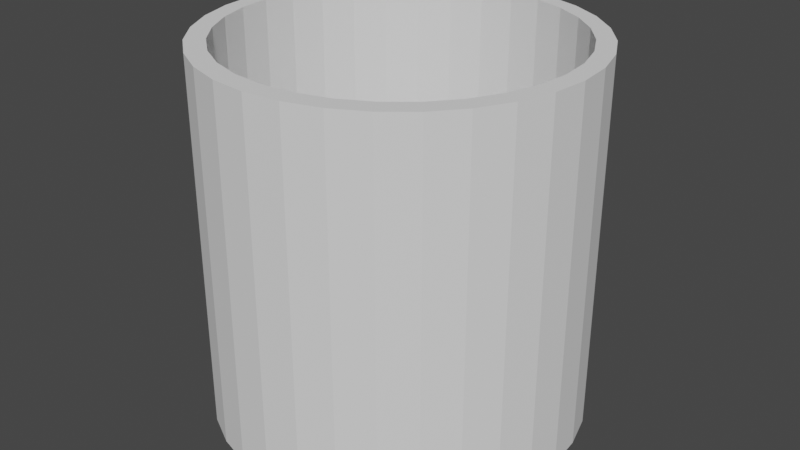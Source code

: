 # Source: pipe.blend  (saved by Blender 2.81.16; exported with 4.5.12 LTS)
import bpy
from mathutils import Matrix  # noqa: F401  (used for matrix-valued properties, if any)

bpy.ops.wm.read_factory_settings(use_empty=True)
scene = bpy.context.scene
scene.name = 'Scene'

# ---- collections
col_collection = bpy.data.collections.new('Collection'); scene.collection.children.link(col_collection)

# ---- world
world_world = bpy.data.worlds.new('World'); scene.world = world_world
world_world.use_nodes = True; world_world.node_tree.nodes.clear()
_N = world_world.node_tree.nodes; _L = world_world.node_tree.links
n0 = _N.new('ShaderNodeOutputWorld'); n0.name = 'World Output'; n0.location = (300, 300)
n1 = _N.new('ShaderNodeBackground'); n1.name = 'Background'; n1.location = (10, 300)
n1.inputs[0].default_value = (0.05088, 0.05088, 0.05088, 1.0)
_L.new(n1.outputs[0], n0.inputs[0])
n0.is_active_output = True
world_world.color = (0.05088, 0.05088, 0.05088)
world_world.use_sun_shadow = False
world_world.sun_shadow_jitter_overblur = 0.0

# ---- meshes
me_cylinder = bpy.data.meshes.new('Cylinder')
me_cylinder.from_pydata([(0.0, 1.0, -1.0), (0.0, 1.0, 1.0), (0.1951, 0.9808, -1.0), (0.1951, 0.9808, 1.0), (0.3827, 0.9239, -1.0), (0.3827, 0.9239, 1.0), (0.5556, 0.8315, -1.0), (0.5556, 0.8315, 1.0), (0.7071, 0.7071, -1.0), (0.7071, 0.7071, 1.0), (0.8315, 0.5556, -1.0), (0.8315, 0.5556, 1.0), (0.9239, 0.3827, -1.0), (0.9239, 0.3827, 1.0), (0.9808, 0.1951, -1.0), (0.9808, 0.1951, 1.0), (1.0, 7.55e-08, -1.0), (1.0, 7.55e-08, 1.0), (0.9808, -0.1951, -1.0), (0.9808, -0.1951, 1.0), (0.9239, -0.3827, -1.0), (0.9239, -0.3827, 1.0), (0.8315, -0.5556, -1.0), (0.8315, -0.5556, 1.0), (0.7071, -0.7071, -1.0), (0.7071, -0.7071, 1.0), (0.5556, -0.8315, -1.0), (0.5556, -0.8315, 1.0), (0.3827, -0.9239, -1.0), (0.3827, -0.9239, 1.0), (0.1951, -0.9808, -1.0), (0.1951, -0.9808, 1.0), (-3.258e-07, -1.0, -1.0), (-3.258e-07, -1.0, 1.0), (-0.1951, -0.9808, -1.0), (-0.1951, -0.9808, 1.0), (-0.3827, -0.9239, -1.0), (-0.3827, -0.9239, 1.0), (-0.5556, -0.8315, -1.0), (-0.5556, -0.8315, 1.0), (-0.7071, -0.7071, -1.0), (-0.7071, -0.7071, 1.0), (-0.8315, -0.5556, -1.0), (-0.8315, -0.5556, 1.0), (-0.9239, -0.3827, -1.0), (-0.9239, -0.3827, 1.0), (-0.9808, -0.1951, -1.0), (-0.9808, -0.1951, 1.0), (-1.0, 9.656e-07, -1.0), (-1.0, 9.656e-07, 1.0), (-0.9808, 0.1951, -1.0), (-0.9808, 0.1951, 1.0), (-0.9239, 0.3827, -1.0), (-0.9239, 0.3827, 1.0), (-0.8315, 0.5556, -1.0), (-0.8315, 0.5556, 1.0), (-0.7071, 0.7071, -1.0), (-0.7071, 0.7071, 1.0), (-0.5556, 0.8315, -1.0), (-0.5556, 0.8315, 1.0), (-0.3827, 0.9239, -1.0), (-0.3827, 0.9239, 1.0), (-0.1951, 0.9808, -1.0), (-0.1951, 0.9808, 1.0), (0.7464, -0.4904, 1.0), (0.7464, -0.4904, -1.0), (-0.001956, 0.9097, 1.0), (-0.001956, 0.9097, -1.0), (-0.1775, 0.8924, 1.0), (-0.1775, 0.8924, -1.0), (-0.3464, 0.8412, 1.0), (-0.3464, 0.8412, -1.0), (-0.8334, -0.3348, 1.0), (-0.8334, -0.3348, -1.0), (-0.7503, -0.4904, 1.0), (-0.7503, -0.4904, -1.0), (-0.8847, -0.1659, 1.0), (-0.8847, -0.1659, -1.0), (-0.6384, -0.6267, 1.0), (-0.6384, -0.6267, -1.0), (-0.1775, -0.873, 1.0), (-0.1775, -0.873, -1.0), (-0.001956, -0.8903, 1.0), (-0.001956, -0.8903, -1.0), (-0.3464, -0.8218, 1.0), (-0.3464, -0.8218, -1.0), (0.8808, 0.1852, 1.0), (0.8808, 0.1852, -1.0), (0.4981, 0.758, 1.0), (0.4981, 0.758, -1.0), (0.898, 0.00966, 1.0), (0.898, 0.00966, -1.0), (0.8295, 0.3541, 1.0), (0.8295, 0.3541, -1.0), (0.1736, -0.873, 1.0), (0.1736, -0.873, -1.0), (-0.6384, 0.6461, 1.0), (-0.6384, 0.6461, -1.0), (-0.502, 0.758, 1.0), (-0.502, 0.758, -1.0), (-0.7503, 0.5097, 1.0), (-0.7503, 0.5097, -1.0), (0.8808, -0.1659, 1.0), (0.8808, -0.1659, -1.0), (0.4981, -0.7387, 1.0), (0.4981, -0.7387, -1.0), (0.6344, -0.6267, 1.0), (0.6344, -0.6267, -1.0), (0.8295, -0.3348, 1.0), (0.8295, -0.3348, -1.0), (0.8978, 0.006816, -1.0), (-0.902, 0.009661, 1.0), (-0.902, 0.009661, -1.0), (-0.9016, 0.006044, -1.0), (-0.502, -0.7387, 1.0), (-0.502, -0.7387, -1.0), (-0.8847, 0.1852, 1.0), (-0.8847, 0.1852, -1.0), (0.6344, 0.6461, 1.0), (0.6344, 0.6461, -1.0), (0.3425, -0.8218, 1.0), (0.3425, -0.8218, -1.0), (0.7464, 0.5097, 1.0), (0.7464, 0.5097, -1.0), (-0.8334, 0.3541, 1.0), (-0.8334, 0.3541, -1.0), (0.3425, 0.8412, 1.0), (0.3425, 0.8412, -1.0), (0.1736, 0.8924, 1.0), (0.1736, 0.8924, -1.0)], [], [(0, 1, 3, 2), (2, 3, 5, 4), (4, 5, 7, 6), (6, 7, 9, 8), (8, 9, 11, 10), (10, 11, 13, 12), (12, 13, 15, 14), (14, 15, 17, 16), (16, 17, 19, 18), (18, 19, 21, 20), (20, 21, 23, 22), (22, 23, 25, 24), (24, 25, 27, 26), (26, 27, 29, 28), (28, 29, 31, 30), (30, 31, 33, 32), (32, 33, 35, 34), (34, 35, 37, 36), (36, 37, 39, 38), (38, 39, 41, 40), (40, 41, 43, 42), (42, 43, 45, 44), (44, 45, 47, 46), (46, 47, 49, 48), (48, 49, 51, 50), (50, 51, 53, 52), (52, 53, 55, 54), (54, 55, 57, 56), (56, 57, 59, 58), (58, 59, 61, 60), (3, 1, 63, 61, 59, 57, 55, 53, 51, 49, 111, 116, 124, 100, 96, 98, 70, 68, 66, 128, 126, 88, 118, 122, 92, 86, 90, 17, 15, 13, 11, 9, 7, 5), (60, 61, 63, 62), (62, 63, 1, 0), (0, 2, 4, 6, 8, 10, 12, 14, 16, 110, 91, 87, 93, 123, 119, 89, 127, 129, 67, 69, 71, 99, 97, 101, 125, 117, 112, 113, 48, 50, 52, 54, 56, 58, 60, 62), (48, 113, 77, 73, 75, 79, 115, 85, 81, 83, 95, 121, 105, 107, 65, 109, 103, 110, 16, 18, 20, 22, 24, 26, 28, 30, 32, 34, 36, 38, 40, 42, 44, 46), (103, 102, 90, 91, 110), (107, 106, 64, 65), (65, 64, 108, 109), (117, 116, 111, 112), (87, 86, 92, 93), (91, 90, 86, 87), (123, 122, 118, 119), (67, 66, 68, 69), (81, 80, 82, 83), (101, 100, 124, 125), (83, 82, 94, 95), (17, 90, 102, 108, 64, 106, 104, 120, 94, 82, 80, 84, 114, 78, 74, 72, 76, 111, 49, 47, 45, 43, 41, 39, 37, 35, 33, 31, 29, 27, 25, 23, 21, 19), (69, 68, 70, 71), (119, 118, 88, 89), (115, 114, 84, 85), (89, 88, 126, 127), (105, 104, 106, 107), (99, 98, 96, 97), (125, 124, 116, 117), (121, 120, 104, 105), (79, 78, 114, 115), (73, 72, 74, 75), (129, 128, 66, 67), (93, 92, 122, 123), (112, 111, 76, 77, 113), (109, 108, 102, 103), (85, 84, 80, 81), (71, 70, 98, 99), (127, 126, 128, 129), (95, 94, 120, 121), (77, 76, 72, 73), (97, 96, 100, 101), (75, 74, 78, 79)])
_uv = me_cylinder.uv_layers.new(name='UVMap')
_uv.uv.foreach_set('vector', [1.0, 0.5, 1.0, 1.0, 0.9688, 1.0, 0.9688, 0.5, 0.9688, 0.5, 0.9688, 1.0, 0.9375, 1.0, 0.9375, 0.5, 0.9375, 0.5, 0.9375, 1.0, 0.9062, 1.0, 0.9062, 0.5, 0.9062, 0.5, 0.9062, 1.0, 0.875, 1.0, 0.875, 0.5, 0.875, 0.5, 0.875, 1.0, 0.8438, 1.0, 0.8438, 0.5, 0.8438, 0.5, 0.8438, 1.0, 0.8125, 1.0, 0.8125, 0.5, 0.8125, 0.5, 0.8125, 1.0, 0.7812, 1.0, 0.7812, 0.5, 0.7812, 0.5, 0.7812, 1.0, 0.75, 1.0, 0.75, 0.5, 0.75, 0.5, 0.75, 1.0, 0.7188, 1.0, 0.7188, 0.5, 0.7188, 0.5, 0.7188, 1.0, 0.6875, 1.0, 0.6875, 0.5, 0.6875, 0.5, 0.6875, 1.0, 0.6562, 1.0, 0.6562, 0.5, 0.6562, 0.5, 0.6562, 1.0, 0.625, 1.0, 0.625, 0.5, 0.625, 0.5, 0.625, 1.0, 0.5938, 1.0, 0.5938, 0.5, 0.5938, 0.5, 0.5938, 1.0, 0.5625, 1.0, 0.5625, 0.5, 0.5625, 0.5, 0.5625, 1.0, 0.5312, 1.0, 0.5312, 0.5, 0.5312, 0.5, 0.5312, 1.0, 0.5, 1.0, 0.5, 0.5, 0.5, 0.5, 0.5, 1.0, 0.4688, 1.0, 0.4688, 0.5, 0.4688, 0.5, 0.4688, 1.0, 0.4375, 1.0, 0.4375, 0.5, 0.4375, 0.5, 0.4375, 1.0, 0.4062, 1.0, 0.4062, 0.5, 0.4062, 0.5, 0.4062, 1.0, 0.375, 1.0, 0.375, 0.5, 0.375, 0.5, 0.375, 1.0, 0.3438, 1.0, 0.3438, 0.5, 0.3438, 0.5, 0.3438, 1.0, 0.3125, 1.0, 0.3125, 0.5, 0.3125, 0.5, 0.3125, 1.0, 0.2812, 1.0, 0.2812, 0.5, 0.2812, 0.5, 0.2812, 1.0, 0.25, 1.0, 0.25, 0.5, 0.25, 0.5, 0.25, 1.0, 0.2188, 1.0, 0.2188, 0.5, 0.2188, 0.5, 0.2188, 1.0, 0.1875, 1.0, 0.1875, 0.5, 0.1875, 0.5, 0.1875, 1.0, 0.1562, 1.0, 0.1562, 0.5, 0.1562, 0.5, 0.1562, 1.0, 0.125, 1.0, 0.125, 0.5, 0.125, 0.5, 0.125, 1.0, 0.09375, 1.0, 0.09375, 0.5, 0.09375, 0.5, 0.09375, 1.0, 0.0625, 1.0, 0.0625, 0.5, 0.2968, 0.4854, 0.25, 0.49, 0.2032, 0.4854, 0.1582, 0.4717, 0.1167, 0.4496, 0.08029, 0.4197, 0.05045, 0.3833, 0.02827, 0.3418, 0.01461, 0.2968, 0.01, 0.25, 0.03353, 0.2523, 0.03768, 0.2945, 0.04997, 0.335, 0.06993, 0.3723, 0.0968, 0.4051, 0.1295, 0.4319, 0.1669, 0.4519, 0.2074, 0.4642, 0.2495, 0.4683, 0.2917, 0.4642, 0.3322, 0.4519, 0.3695, 0.4319, 0.4023, 0.4051, 0.4291, 0.3723, 0.4491, 0.335, 0.4614, 0.2945, 0.4655, 0.2523, 0.49, 0.25, 0.4854, 0.2968, 0.4717, 0.3418, 0.4496, 0.3833, 0.4197, 0.4197, 0.3833, 0.4496, 0.3418, 0.4717, 0.0625, 0.5, 0.0625, 1.0, 0.03125, 1.0, 0.03125, 0.5, 0.03125, 0.5, 0.03125, 1.0, 0.0, 1.0, 0.0, 0.5, 0.75, 0.49, 0.7968, 0.4854, 0.8418, 0.4717, 0.8833, 0.4496, 0.9197, 0.4197, 0.9496, 0.3833, 0.9717, 0.3418, 0.9854, 0.2968, 0.99, 0.25, 0.9655, 0.2516, 0.9655, 0.2523, 0.9614, 0.2945, 0.9491, 0.335, 0.9291, 0.3723, 0.9023, 0.4051, 0.8695, 0.4319, 0.8322, 0.4519, 0.7917, 0.4642, 0.7495, 0.4683, 0.7074, 0.4642, 0.6669, 0.4519, 0.6295, 0.4319, 0.5968, 0.4051, 0.5699, 0.3723, 0.55, 0.335, 0.5377, 0.2945, 0.5335, 0.2523, 0.5336, 0.2515, 0.51, 0.25, 0.5146, 0.2968, 0.5283, 0.3418, 0.5504, 0.3833, 0.5803, 0.4197, 0.6167, 0.4496, 0.6582, 0.4717, 0.7032, 0.4854, 0.51, 0.25, 0.5336, 0.2515, 0.5377, 0.2102, 0.55, 0.1697, 0.5699, 0.1323, 0.5968, 0.09958, 0.6295, 0.07272, 0.6669, 0.05276, 0.7074, 0.04047, 0.7495, 0.03632, 0.7917, 0.04047, 0.8322, 0.05276, 0.8695, 0.07272, 0.9023, 0.09958, 0.9291, 0.1323, 0.9491, 0.1697, 0.9614, 0.2102, 0.9655, 0.2516, 0.99, 0.25, 0.9854, 0.2032, 0.9717, 0.1582, 0.9496, 0.1167, 0.9197, 0.08029, 0.8833, 0.05045, 0.8418, 0.02827, 0.7968, 0.01461, 0.75, 0.01, 0.7032, 0.01461, 0.6582, 0.02827, 0.6167, 0.05045, 0.5803, 0.08029, 0.5504, 0.1167, 0.5283, 0.1582, 0.5146, 0.2032, 0.7188, 0.5318, 0.7188, 0.9864, 0.75, 0.9864, 0.75, 0.5318, 0.7495, 0.5318, 0.625, 0.5318, 0.625, 0.9864, 0.6562, 0.9864, 0.6562, 0.5318, 0.6562, 0.5318, 0.6562, 0.9864, 0.6875, 0.9864, 0.6875, 0.5318, 0.2188, 0.5318, 0.2188, 0.9864, 0.25, 0.9864, 0.25, 0.5318, 0.7812, 0.5318, 0.7813, 0.9864, 0.8125, 0.9864, 0.8125, 0.5318, 0.75, 0.5318, 0.75, 0.9864, 0.7813, 0.9864, 0.7812, 0.5318, 0.8438, 0.5318, 0.8438, 0.9864, 0.875, 0.9864, 0.875, 0.5318, 0.0, 0.5318, 0.0, 0.9864, 0.03125, 0.9864, 0.03125, 0.5318, 0.4688, 0.5318, 0.4688, 0.9864, 0.5, 0.9864, 0.5, 0.5318, 0.1562, 0.5318, 0.1562, 0.9864, 0.1875, 0.9864, 0.1875, 0.5318, 0.5, 0.5318, 0.5, 0.9864, 0.5312, 0.9864, 0.5312, 0.5318, 0.49, 0.25, 0.4655, 0.2523, 0.4614, 0.2102, 0.4491, 0.1697, 0.4291, 0.1323, 0.4023, 0.09958, 0.3695, 0.07272, 0.3322, 0.05276, 0.2917, 0.04047, 0.2495, 0.03632, 0.2074, 0.04047, 0.1669, 0.05276, 0.1295, 0.07272, 0.0968, 0.09958, 0.06993, 0.1323, 0.04997, 0.1697, 0.03768, 0.2102, 0.03353, 0.2523, 0.01, 0.25, 0.01461, 0.2032, 0.02827, 0.1582, 0.05045, 0.1167, 0.08029, 0.08029, 0.1167, 0.05045, 0.1582, 0.02827, 0.2032, 0.01461, 0.25, 0.01, 0.2968, 0.01461, 0.3418, 0.02827, 0.3833, 0.05045, 0.4197, 0.08029, 0.4496, 0.1167, 0.4717, 0.1582, 0.4854, 0.2032, 0.03125, 0.5318, 0.03125, 0.9864, 0.0625, 0.9864, 0.0625, 0.5318, 0.875, 0.5318, 0.875, 0.9864, 0.9062, 0.9864, 0.9062, 0.5318, 0.4062, 0.5318, 0.4063, 0.9864, 0.4375, 0.9864, 0.4375, 0.5318, 0.9062, 0.5318, 0.9062, 0.9864, 0.9375, 0.9864, 0.9375, 0.5318, 0.5938, 0.5318, 0.5938, 0.9864, 0.625, 0.9864, 0.625, 0.5318, 0.09375, 0.5318, 0.09375, 0.9864, 0.125, 0.9864, 0.125, 0.5318, 0.1875, 0.5318, 0.1875, 0.9864, 0.2188, 0.9864, 0.2188, 0.5318, 0.5625, 0.5318, 0.5625, 0.9864, 0.5938, 0.9864, 0.5938, 0.5318, 0.375, 0.5318, 0.375, 0.9864, 0.4063, 0.9864, 0.4062, 0.5318, 0.3125, 0.5318, 0.3125, 0.9864, 0.3438, 0.9864, 0.3438, 0.5318, 0.9688, 0.5318, 0.9688, 0.9864, 1.0, 0.9864, 1.0, 0.5318, 0.8125, 0.5318, 0.8125, 0.9864, 0.8438, 0.9864, 0.8438, 0.5318, 0.25, 0.5318, 0.25, 0.9864, 0.2812, 0.9864, 0.2812, 0.5318, 0.2506, 0.5318, 0.6875, 0.5318, 0.6875, 0.9864, 0.7188, 0.9864, 0.7188, 0.5318, 0.4375, 0.5318, 0.4375, 0.9864, 0.4688, 0.9864, 0.4688, 0.5318, 0.0625, 0.5318, 0.0625, 0.9864, 0.09375, 0.9864, 0.09375, 0.5318, 0.9375, 0.5318, 0.9375, 0.9864, 0.9688, 0.9864, 0.9688, 0.5318, 0.5312, 0.5318, 0.5312, 0.9864, 0.5625, 0.9864, 0.5625, 0.5318, 0.2812, 0.5318, 0.2812, 0.9864, 0.3125, 0.9864, 0.3125, 0.5318, 0.125, 0.5318, 0.125, 0.9864, 0.1562, 0.9864, 0.1562, 0.5318, 0.3438, 0.5318, 0.3438, 0.9864, 0.375, 0.9864, 0.375, 0.5318])
me_cylinder.use_remesh_fix_poles = True
me_cylinder.use_remesh_preserve_attributes = False
me_cylinder.use_mirror_vertex_groups = False
me_cylinder.update()

# ---- objects
ob_cylinder = bpy.data.objects.new('Cylinder', me_cylinder)

# ---- transforms, parenting, visibility, modifiers, constraints
ob_cylinder.location = (0.0, 4.709, 0.0)
ob_cylinder.lineart.crease_threshold = 0.0

# ---- collection membership
col_collection.objects.link(ob_cylinder)

# ---- scene / render settings (as saved in the file)
scene.frame_start = 1; scene.frame_end = 250; scene.frame_set(1)
scene.render.engine = 'BLENDER_EEVEE_NEXT'
scene.cycles.use_denoising = False
scene.cycles.samples = 128
scene.cycles.sampling_pattern = 'TABULATED_SOBOL'
scene.cycles.use_adaptive_sampling = False
scene.cycles.use_light_tree = False
scene.view_settings.view_transform = 'Filmic'
bpy.context.view_layer.update()

# ---- added for rendering (the .blend has no active camera and no usable light): camera, sun
cam_auto = bpy.data.cameras.new('AutoCamera')
cam_auto.lens = 50.0
cam_auto.sensor_width = 36.0
cam_auto.clip_end = 1000.0
ob_auto_camera = bpy.data.objects.new('AutoCamera', cam_auto)
scene.collection.objects.link(ob_auto_camera)
ob_auto_camera.location = (3.20507, 0.86296, 2.56406)
ob_auto_camera.rotation_euler = (1.09748, -7.21219e-08, 0.694738)
scene.camera = ob_auto_camera
light_auto_sun = bpy.data.lights.new('AutoSun', 'SUN')
light_auto_sun.energy = 3.0
light_auto_sun.angle = 0.0523599
ob_auto_sun = bpy.data.objects.new('AutoSun', light_auto_sun)
scene.collection.objects.link(ob_auto_sun)
ob_auto_sun.rotation_euler = (0.872665, 0.174533, 0.523599)
bpy.context.view_layer.update()
